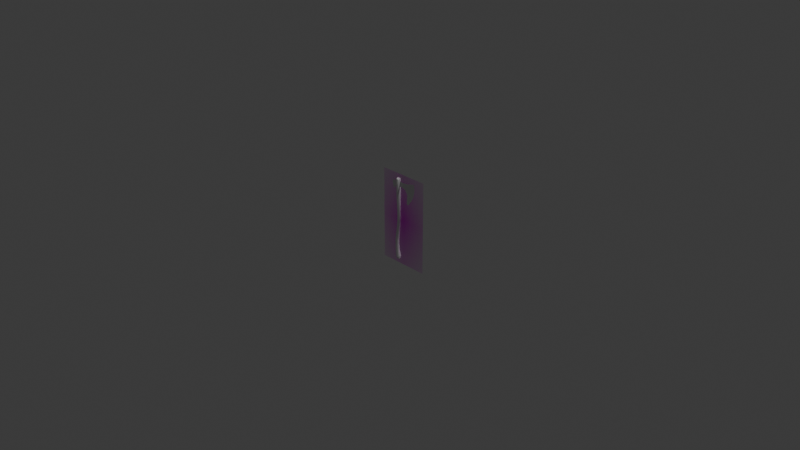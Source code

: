 # Source: C42-S06-V02_Thinking_About_Topology.blend  (saved by Blender 4.2.66; exported with 4.5.12 LTS)
import bpy
from mathutils import Matrix  # noqa: F401  (used for matrix-valued properties, if any)

bpy.ops.wm.read_factory_settings(use_empty=True)
scene = bpy.context.scene
scene.name = 'Scene'

# ---- collections
col_collection = bpy.data.collections.new('Collection'); scene.collection.children.link(col_collection)

# ---- images (referenced by path relative to the original .blend; pixels are not part of the script)
import os
ASSET_DIR = os.environ.get("B2B_ASSET_DIR", "")  # directory of the original .blend (textures are referenced by path, not embedded)
HERE = os.path.dirname(os.path.abspath(__file__))  # packed textures are extracted next to this script under _unpacked/

def load_image(name, relpath, width, height, colorspace="sRGB"):
    """Load a texture the original file referenced (path relative to the .blend, or extracted next to this script)."""
    p = next((c for c in (os.path.join(HERE, relpath), os.path.join(ASSET_DIR, relpath)) if relpath and os.path.exists(c)), "")
    if p:
        img = bpy.data.images.load(p, check_existing=True)
        img.name = name
    else:  # same state as the original file: an image datablock whose file is absent (Cycles renders it pink)
        img = bpy.data.images.new(name, width, height)
        img.source = "FILE"
        img.filepath = "//" + (relpath or name)
    img.colorspace_settings.name = colorspace
    return img
img_axe_reference_ortho_png = load_image('Axe Reference Ortho.png', 'Axe Reference Ortho.png', 1024, 1024, 'sRGB')

# ---- materials (node trees are filled in below, after node groups)
mat_axe_reference_ortho = bpy.data.materials.new('Axe Reference Ortho')

# ---- material node trees
mat_axe_reference_ortho.use_nodes = True; mat_axe_reference_ortho.node_tree.nodes.clear()
_N = mat_axe_reference_ortho.node_tree.nodes; _L = mat_axe_reference_ortho.node_tree.links
n0 = _N.new('ShaderNodeOutputMaterial'); n0.name = 'Material Output'; n0.location = (300, 300)
n1 = _N.new('ShaderNodeTexImage'); n1.name = 'Image Texture'; n1.location = (-200, 300)
n1.image = img_axe_reference_ortho_png
n1.extension = 'CLIP'
n2 = _N.new('ShaderNodeBsdfPrincipled'); n2.name = 'Principled BSDF'; n2.location = (0, 300)
_L.new(n1.outputs[0], n2.inputs[0])
_L.new(n1.outputs[1], n2.inputs[4])
_L.new(n2.outputs[0], n0.inputs[0])
n0.is_active_output = True

# ---- world
world_world = bpy.data.worlds.new('World'); scene.world = world_world
world_world.use_nodes = True; world_world.node_tree.nodes.clear()
_N = world_world.node_tree.nodes; _L = world_world.node_tree.links
n0 = _N.new('ShaderNodeOutputWorld'); n0.name = 'World Output'; n0.location = (300, 300)
n1 = _N.new('ShaderNodeBackground'); n1.name = 'Background'; n1.location = (10, 300)
n1.inputs[0].default_value = (0.05088, 0.05088, 0.05088, 1.0)
_L.new(n1.outputs[0], n0.inputs[0])
n0.is_active_output = True
world_world.color = (0.05088, 0.05088, 0.05088)
world_world.sun_shadow_jitter_overblur = 0.0

# ---- cameras
cam_camera = bpy.data.cameras.new('Camera')
cam_camera.clip_end = 100.0
cam_camera.ortho_scale = 7.314

# ---- lights
light_light = bpy.data.lights.new('Light', 'POINT')
light_light.energy = 1000.0
light_light.shadow_soft_size = 0.1

# ---- meshes
me_axe_reference_ortho = bpy.data.meshes.new('Axe Reference Ortho')
me_axe_reference_ortho.from_pydata([(-0.2812, -0.5, 0.0), (0.2812, -0.5, 0.0), (-0.2812, 0.5, 0.0), (0.2812, 0.5, 0.0)], [], [(0, 1, 3, 2)])
_uv = me_axe_reference_ortho.uv_layers.new(name='UVMap')
_uv.uv.foreach_set('vector', [0.0, 0.0, 1.0, 0.0, 1.0, 1.0, 0.0, 1.0])
me_axe_reference_ortho.materials.append(mat_axe_reference_ortho)
me_axe_reference_ortho.update()
me_cylinder = bpy.data.meshes.new('Cylinder')
me_cylinder.from_pydata([(-0.005131, 0.01716, -0.4555), (-0.01203, 0.02, 0.4469), (0.006547, 0.01214, -0.4525), (0.002116, 0.01414, 0.4469), (0.01138, -7.429e-09, -0.4513), (0.007973, 8.099e-09, 0.4469), (0.006547, -0.01214, -0.4525), (0.002116, -0.01414, 0.4469), (-0.005131, -0.01716, -0.4555), (-0.01203, -0.02, 0.4469), (-0.01681, -0.01214, -0.4584), (-0.02617, -0.01414, 0.4469), (-0.02165, -6.175e-09, -0.4596), (-0.03203, 8.099e-09, 0.4469), (-0.01681, 0.01214, -0.4584), (-0.02617, 0.01414, 0.4469), (-0.02382, 0.02378, -0.3593), (-0.02976, 0.02173, -0.2392), (9.928e-05, 0.02, -0.003038), (-0.001336, 0.02, 0.07091), (-0.006978, 0.02421, 0.2147), (-0.0101, 0.0261, 0.3532), (0.008361, 0.01846, 0.3532), (0.01009, 0.01712, 0.2159), (0.01279, 0.01414, 0.07148), (0.01423, 0.01414, -0.002762), (-0.01439, 0.01537, -0.2392), (-0.007285, 0.01681, -0.3566), (0.01601, 5.894e-10, 0.3532), (0.01715, -3.316e-10, 0.2164), (0.01864, -4.414e-11, 0.07172), (0.02009, -4.618e-12, -0.002647), (-0.008028, 3.789e-09, -0.2392), (-0.0004373, -2.594e-10, -0.3555), (0.008361, -0.01846, 0.3532), (0.01009, -0.01712, 0.2159), (0.01279, -0.01414, 0.07148), (0.01423, -0.01414, -0.002762), (-0.01439, -0.01537, -0.2392), (-0.007285, -0.01681, -0.3566), (-0.0101, -0.0261, 0.3532), (-0.006978, -0.02421, 0.2147), (-0.001336, -0.02, 0.07091), (9.928e-05, -0.02, -0.003038), (-0.02976, -0.02173, -0.2392), (-0.02382, -0.02378, -0.3593), (-0.02855, -0.01846, 0.3532), (-0.02404, -0.01712, 0.2135), (-0.01546, -0.01414, 0.07033), (-0.01404, -0.01414, -0.003315), (-0.04513, -0.01537, -0.2392), (-0.04035, -0.01681, -0.362), (-0.0362, 5.894e-10, 0.3532), (-0.03111, 1.868e-10, 0.213), (-0.02132, 2.037e-10, 0.07009), (-0.01989, 1.147e-10, -0.00343), (-0.0515, 3.789e-09, -0.2392), (-0.0472, 8.999e-10, -0.3631), (-0.02855, 0.01846, 0.3532), (-0.02404, 0.01712, 0.2135), (-0.01546, 0.01414, 0.07033), (-0.01404, 0.01414, -0.003315), (-0.04513, 0.01537, -0.2392), (-0.04035, 0.01681, -0.362), (-0.01273, 0.02489, 0.4392), (0.00487, 0.0176, 0.4392), (0.01216, 7.338e-09, 0.4392), (0.00487, -0.0176, 0.4392), (-0.01273, -0.02489, 0.4392), (-0.03033, -0.0176, 0.4392), (-0.03762, 7.338e-09, 0.4392), (-0.03033, 0.0176, 0.4392), (-0.01098, 0.02, -0.1064), (0.002947, 0.01414, -0.1085), (0.008717, 1.436e-10, -0.1094), (0.002947, -0.01414, -0.1085), (-0.01098, -0.02, -0.1064), (-0.02491, -0.01414, -0.1043), (-0.03068, -7.78e-10, -0.1034), (-0.02491, 0.01414, -0.1043), (0.009528, 0.01972, -0.4271), (0.01756, -5.905e-09, -0.4258), (0.009528, -0.01972, -0.4271), (-0.009857, -0.02788, -0.4302), (-0.02924, -0.01972, -0.4333), (-0.03727, -4.575e-09, -0.4346), (-0.02924, 0.01972, -0.4333), (-0.009857, 0.02788, -0.4302), (-0.02939, 0.02274, -0.2995), (-0.01347, 0.01608, -0.2979), (-0.006877, 1.889e-09, -0.2973), (-0.01347, -0.01608, -0.2979), (-0.02939, -0.02274, -0.2995), (-0.04531, -0.01608, -0.301), (-0.05191, 2.549e-09, -0.3016), (-0.04531, 0.01608, -0.301)], [], [(64, 1, 3, 65), (65, 3, 5, 66), (66, 5, 7, 67), (67, 7, 9, 68), (68, 9, 11, 69), (69, 11, 13, 70), (3, 1, 15, 13, 11, 9, 7, 5), (70, 13, 15, 71), (71, 15, 1, 64), (0, 2, 4, 6, 8, 10, 12, 14), (86, 63, 16, 87), (95, 62, 17, 88), (79, 61, 18, 72), (61, 60, 19, 18), (60, 59, 20, 19), (59, 58, 21, 20), (85, 57, 63, 86), (94, 56, 62, 95), (78, 55, 61, 79), (55, 54, 60, 61), (54, 53, 59, 60), (53, 52, 58, 59), (84, 51, 57, 85), (93, 50, 56, 94), (77, 49, 55, 78), (49, 48, 54, 55), (48, 47, 53, 54), (47, 46, 52, 53), (83, 45, 51, 84), (92, 44, 50, 93), (76, 43, 49, 77), (43, 42, 48, 49), (42, 41, 47, 48), (41, 40, 46, 47), (82, 39, 45, 83), (91, 38, 44, 92), (75, 37, 43, 76), (37, 36, 42, 43), (36, 35, 41, 42), (35, 34, 40, 41), (81, 33, 39, 82), (90, 32, 38, 91), (74, 31, 37, 75), (31, 30, 36, 37), (30, 29, 35, 36), (29, 28, 34, 35), (80, 27, 33, 81), (89, 26, 32, 90), (73, 25, 31, 74), (25, 24, 30, 31), (24, 23, 29, 30), (23, 22, 28, 29), (87, 16, 27, 80), (88, 17, 26, 89), (72, 18, 25, 73), (18, 19, 24, 25), (19, 20, 23, 24), (20, 21, 22, 23), (58, 71, 64, 21), (52, 70, 71, 58), (46, 69, 70, 52), (40, 68, 69, 46), (34, 67, 68, 40), (28, 66, 67, 34), (22, 65, 66, 28), (21, 64, 65, 22), (17, 72, 73, 26), (26, 73, 74, 32), (32, 74, 75, 38), (38, 75, 76, 44), (44, 76, 77, 50), (50, 77, 78, 56), (56, 78, 79, 62), (62, 79, 72, 17), (0, 87, 80, 2), (2, 80, 81, 4), (4, 81, 82, 6), (6, 82, 83, 8), (8, 83, 84, 10), (10, 84, 85, 12), (12, 85, 86, 14), (14, 86, 87, 0), (16, 88, 89, 27), (27, 89, 90, 33), (33, 90, 91, 39), (39, 91, 92, 45), (45, 92, 93, 51), (51, 93, 94, 57), (57, 94, 95, 63), (63, 95, 88, 16)])
_uv = me_cylinder.uv_layers.new(name='UVMap')
_uv.uv.foreach_set('vector', [1.0, 0.9936, 1.0, 1.0, 0.875, 1.0, 0.875, 0.9936, 0.875, 0.9936, 0.875, 1.0, 0.75, 1.0, 0.75, 0.9936, 0.75, 0.9936, 0.75, 1.0, 0.625, 1.0, 0.625, 0.9936, 0.625, 0.9936, 0.625, 1.0, 0.5, 1.0, 0.5, 0.9936, 0.5, 0.9936, 0.5, 1.0, 0.375, 1.0, 0.375, 0.9936, 0.375, 0.9936, 0.375, 1.0, 0.25, 1.0, 0.25, 0.9936, 0.4197, 0.4197, 0.25, 0.49, 0.08029, 0.4197, 0.01, 0.25, 0.08029, 0.08029, 0.25, 0.01, 0.4197, 0.08029, 0.49, 0.25, 0.25, 0.9936, 0.25, 1.0, 0.125, 1.0, 0.125, 0.9936, 0.125, 0.9936, 0.125, 1.0, 0.0, 1.0, 0.0, 0.9936, 0.75, 0.49, 0.9197, 0.4197, 0.99, 0.25, 0.9197, 0.08029, 0.75, 0.01, 0.5803, 0.08029, 0.51, 0.25, 0.5803, 0.4197, 0.125, 0.5183, 0.125, 0.5714, 0.0, 0.5714, 0.0, 0.5183, 0.1355, 0.6016, 0.1458, 0.631, 0.0516, 0.6305, 0.02611, 0.6013, 0.125, 0.6958, 0.125, 0.7487, 0.0, 0.7487, 0.0, 0.6958, 0.125, 0.7487, 0.125, 0.7857, 0.0, 0.7857, 0.0, 0.7487, 0.125, 0.7857, 0.125, 0.8571, 0.0, 0.8571, 0.0, 0.7857, 0.125, 0.8571, 0.125, 0.9286, 0.0, 0.9286, 0.0, 0.8571, 0.25, 0.5183, 0.25, 0.5714, 0.125, 0.5714, 0.125, 0.5183, 0.25, 0.6016, 0.25, 0.631, 0.1458, 0.631, 0.1355, 0.6016, 0.25, 0.6958, 0.25, 0.7487, 0.125, 0.7487, 0.125, 0.6958, 0.25, 0.7487, 0.25, 0.7857, 0.125, 0.7857, 0.125, 0.7487, 0.25, 0.7857, 0.25, 0.8571, 0.125, 0.8571, 0.125, 0.7857, 0.25, 0.8571, 0.25, 0.9286, 0.125, 0.9286, 0.125, 0.8571, 0.375, 0.5183, 0.375, 0.5714, 0.25, 0.5714, 0.25, 0.5183, 0.3645, 0.6016, 0.3542, 0.631, 0.25, 0.631, 0.25, 0.6016, 0.375, 0.6958, 0.375, 0.7487, 0.25, 0.7487, 0.25, 0.6958, 0.375, 0.7487, 0.375, 0.7857, 0.25, 0.7857, 0.25, 0.7487, 0.375, 0.7857, 0.375, 0.8571, 0.25, 0.8571, 0.25, 0.7857, 0.375, 0.8571, 0.375, 0.9286, 0.25, 0.9286, 0.25, 0.8571, 0.5, 0.5183, 0.5, 0.5714, 0.375, 0.5714, 0.375, 0.5183, 0.4739, 0.6013, 0.4484, 0.6305, 0.3542, 0.631, 0.3645, 0.6016, 0.5, 0.6958, 0.5, 0.7487, 0.375, 0.7487, 0.375, 0.6958, 0.5, 0.7487, 0.5, 0.7857, 0.375, 0.7857, 0.375, 0.7487, 0.5, 0.7857, 0.5, 0.8571, 0.375, 0.8571, 0.375, 0.7857, 0.5, 0.8571, 0.5, 0.9286, 0.375, 0.9286, 0.375, 0.8571, 0.625, 0.5183, 0.625, 0.5714, 0.5, 0.5714, 0.5, 0.5183, 0.5989, 0.6013, 0.5734, 0.6305, 0.4484, 0.6305, 0.4739, 0.6013, 0.625, 0.6958, 0.625, 0.7487, 0.5, 0.7487, 0.5, 0.6958, 0.625, 0.7487, 0.625, 0.7857, 0.5, 0.7857, 0.5, 0.7487, 0.625, 0.7857, 0.625, 0.8571, 0.5, 0.8571, 0.5, 0.7857, 0.625, 0.8571, 0.625, 0.9286, 0.5, 0.9286, 0.5, 0.8571, 0.75, 0.5183, 0.75, 0.5714, 0.625, 0.5714, 0.625, 0.5183, 0.75, 0.6016, 0.75, 0.631, 0.5734, 0.6305, 0.5989, 0.6013, 0.75, 0.6958, 0.75, 0.7487, 0.625, 0.7487, 0.625, 0.6958, 0.75, 0.7487, 0.75, 0.7857, 0.625, 0.7857, 0.625, 0.7487, 0.75, 0.7857, 0.75, 0.8571, 0.625, 0.8571, 0.625, 0.7857, 0.75, 0.8571, 0.75, 0.9286, 0.625, 0.9286, 0.625, 0.8571, 0.875, 0.5183, 0.875, 0.5714, 0.75, 0.5714, 0.75, 0.5183, 0.9011, 0.6013, 0.9266, 0.6305, 0.75, 0.631, 0.75, 0.6016, 0.875, 0.6958, 0.875, 0.7487, 0.75, 0.7487, 0.75, 0.6958, 0.875, 0.7487, 0.875, 0.7857, 0.75, 0.7857, 0.75, 0.7487, 0.875, 0.7857, 0.875, 0.8571, 0.75, 0.8571, 0.75, 0.7857, 0.875, 0.8571, 0.875, 0.9286, 0.75, 0.9286, 0.75, 0.8571, 1.0, 0.5183, 1.0, 0.5714, 0.875, 0.5714, 0.875, 0.5183, 1.009, 0.6013, 1.018, 0.6305, 0.9266, 0.6305, 0.9011, 0.6013, 1.0, 0.6958, 1.0, 0.7487, 0.875, 0.7487, 0.875, 0.6958, 1.0, 0.7487, 1.0, 0.7857, 0.875, 0.7857, 0.875, 0.7487, 1.0, 0.7857, 1.0, 0.8571, 0.875, 0.8571, 0.875, 0.7857, 1.0, 0.8571, 1.0, 0.9286, 0.875, 0.9286, 0.875, 0.8571, 0.125, 0.9286, 0.125, 0.9936, 0.0, 0.9936, 0.0, 0.9286, 0.25, 0.9286, 0.25, 0.9936, 0.125, 0.9936, 0.125, 0.9286, 0.375, 0.9286, 0.375, 0.9936, 0.25, 0.9936, 0.25, 0.9286, 0.5, 0.9286, 0.5, 0.9936, 0.375, 0.9936, 0.375, 0.9286, 0.625, 0.9286, 0.625, 0.9936, 0.5, 0.9936, 0.5, 0.9286, 0.75, 0.9286, 0.75, 0.9936, 0.625, 0.9936, 0.625, 0.9286, 0.875, 0.9286, 0.875, 0.9936, 0.75, 0.9936, 0.75, 0.9286, 1.0, 0.9286, 1.0, 0.9936, 0.875, 0.9936, 0.875, 0.9286, 1.018, 0.6305, 1.0, 0.6958, 0.875, 0.6958, 0.9266, 0.6305, 0.9266, 0.6305, 0.875, 0.6958, 0.75, 0.6958, 0.75, 0.631, 0.75, 0.631, 0.75, 0.6958, 0.625, 0.6958, 0.5734, 0.6305, 0.5734, 0.6305, 0.625, 0.6958, 0.5, 0.6958, 0.4484, 0.6305, 0.4484, 0.6305, 0.5, 0.6958, 0.375, 0.6958, 0.3542, 0.631, 0.3542, 0.631, 0.375, 0.6958, 0.25, 0.6958, 0.25, 0.631, 0.25, 0.631, 0.25, 0.6958, 0.125, 0.6958, 0.1458, 0.631, 0.1458, 0.631, 0.125, 0.6958, 0.0, 0.6958, 0.0516, 0.6305, 1.0, 0.5, 1.0, 0.5183, 0.875, 0.5183, 0.875, 0.5, 0.875, 0.5, 0.875, 0.5183, 0.75, 0.5183, 0.75, 0.5, 0.75, 0.5, 0.75, 0.5183, 0.625, 0.5183, 0.625, 0.5, 0.625, 0.5, 0.625, 0.5183, 0.5, 0.5183, 0.5, 0.5, 0.5, 0.5, 0.5, 0.5183, 0.375, 0.5183, 0.375, 0.5, 0.375, 0.5, 0.375, 0.5183, 0.25, 0.5183, 0.25, 0.5, 0.25, 0.5, 0.25, 0.5183, 0.125, 0.5183, 0.125, 0.5, 0.125, 0.5, 0.125, 0.5183, 0.0, 0.5183, 0.0, 0.5, 1.0, 0.5714, 1.009, 0.6013, 0.9011, 0.6013, 0.875, 0.5714, 0.875, 0.5714, 0.9011, 0.6013, 0.75, 0.6016, 0.75, 0.5714, 0.75, 0.5714, 0.75, 0.6016, 0.5989, 0.6013, 0.625, 0.5714, 0.625, 0.5714, 0.5989, 0.6013, 0.4739, 0.6013, 0.5, 0.5714, 0.5, 0.5714, 0.4739, 0.6013, 0.3645, 0.6016, 0.375, 0.5714, 0.375, 0.5714, 0.3645, 0.6016, 0.25, 0.6016, 0.25, 0.5714, 0.25, 0.5714, 0.25, 0.6016, 0.1355, 0.6016, 0.125, 0.5714, 0.125, 0.5714, 0.1355, 0.6016, 0.02611, 0.6013, 0.0, 0.5714])
me_cylinder.update()
me_vert = bpy.data.meshes.new('Vert')
me_vert.from_pydata([(0.06459, -5.549e-08, 0.413), (0.08883, -5.588e-08, 0.4154), (0.1197, -5.681e-08, 0.4194), (0.1538, -5.774e-08, 0.428), (0.1887, -5.96e-08, 0.4399), (0.2073, -5.96e-08, 0.4418), (0.2151, -5.774e-08, 0.4252), (0.2177, -5.402e-08, 0.3992), (0.2176, -4.843e-08, 0.3577), (0.2029, -4.098e-08, 0.3053), (0.1724, -3.353e-08, 0.2481), (0.1391, -2.701e-08, 0.2006), (0.121, -2.608e-08, 0.1925), (0.1119, -2.794e-08, 0.2058), (0.1116, -3.353e-08, 0.2449), (0.1166, -4.005e-08, 0.2905), (0.09184, -4.657e-08, 0.3399), (0.0352, -4.968e-08, 0.3616), (0.01424, -4.936e-08, 0.3588), (-0.008657, -4.936e-08, 0.36), (-0.03208, -5.029e-08, 0.3655), (-0.04503, -4.936e-08, 0.3617), (-0.05197, -4.75e-08, 0.3479), (-0.05524, -4.563e-08, 0.3341), (-0.06309, -4.47e-08, 0.325), (-0.07722, -4.563e-08, 0.3299), (-0.08782, -4.936e-08, 0.356), (-0.09188, -5.215e-08, 0.3797), (-0.09292, -5.588e-08, 0.4063), (-0.08769, -5.681e-08, 0.4144), (-0.06806, -5.681e-08, 0.412), (-0.04857, -5.681e-08, 0.411), (-0.0326, -5.774e-08, 0.4175), (-0.02122, -5.96e-08, 0.4293), (-0.003553, -5.96e-08, 0.4308), (0.005083, -5.867e-08, 0.4234), (0.01791, -5.774e-08, 0.4199), (0.03688, -5.681e-08, 0.4118), (0.1107, -4.354e-08, 0.3169), (0.06679, -4.881e-08, 0.3559)], [], [(0, 1, 2, 3, 4, 5, 6, 7, 8, 9, 10, 11, 12, 13, 14, 15, 38, 16, 39, 17, 18, 19, 20, 21, 22, 23, 24, 25, 26, 27, 28, 29, 30, 31, 32, 33, 34, 35, 36, 37)])
me_vert.update()

# ---- objects
ob_light = bpy.data.objects.new('Light', light_light)
ob_camera = bpy.data.objects.new('Camera', cam_camera)
ob_axe_reference_ortho = bpy.data.objects.new('Axe Reference Ortho', me_axe_reference_ortho)
ob_axehandle = bpy.data.objects.new('AxeHandle', me_cylinder)
ob_axehead = bpy.data.objects.new('AxeHead', me_vert)

# ---- transforms, parenting, visibility, modifiers, constraints
ob_light.location = (4.076, 1.005, 5.904)
ob_light.rotation_euler = (0.6503, 0.05522, 1.866)
ob_light.lock_rotations_4d = False
ob_light.empty_display_type = 'ARROWS'
ob_light.color = (0.0, 0.0, 0.0, 0.0)
ob_light.lineart.crease_threshold = 0.0
ob_camera.location = (7.359, -6.926, 4.958)
ob_camera.rotation_euler = (1.109, 0.0, 0.8149)
ob_camera.lock_rotations_4d = False
ob_camera.empty_display_type = 'ARROWS'
ob_camera.color = (0.0, 0.0, 0.0, 0.0)
ob_camera.display_type = 'WIRE'
ob_camera.lineart.crease_threshold = 0.0
ob_axe_reference_ortho.location = (0.06194, 0.0, 0.0)
ob_axe_reference_ortho.rotation_euler = (1.571, -0.0, 3.142)
ob_axehandle.location = (0.0, 0.0, 0.0)
ob_axehandle.scale = (0.8813, 0.8813, 1.0)
ob_axehead.location = (0.0, 0.0, 0.0)

# ---- collection membership
col_collection.objects.link(ob_light)
col_collection.objects.link(ob_camera)
col_collection.objects.link(ob_axe_reference_ortho)
col_collection.objects.link(ob_axehandle)
col_collection.objects.link(ob_axehead)

# ---- scene / render settings (as saved in the file)
scene.camera = ob_camera
scene.frame_start = 1; scene.frame_end = 250; scene.frame_set(1)
scene.render.engine = 'BLENDER_EEVEE_NEXT'
bpy.context.view_layer.update()
